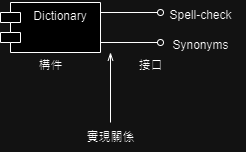

The diagram above was exported from draw.io. Its source (the exported page's mxGraphModel, read from the mxfile embedded in the PNG):
<mxGraphModel dx="548" dy="573" grid="1" gridSize="10" guides="1" tooltips="1" connect="1" arrows="1" fold="1" page="1" pageScale="1" pageWidth="827" pageHeight="1169" math="0" shadow="0">
  <root>
    <mxCell id="0" />
    <mxCell id="1" parent="0" />
    <mxCell id="4uQpLuL8sIcStSRhsGNj-1" value="Dictionary" style="shape=module;align=left;spacingLeft=20;align=center;verticalAlign=top;whiteSpace=wrap;html=1;" vertex="1" parent="1">
      <mxGeometry x="130" y="190" width="100" height="50" as="geometry" />
    </mxCell>
    <mxCell id="4uQpLuL8sIcStSRhsGNj-2" value="構件" style="text;html=1;align=center;verticalAlign=middle;resizable=0;points=[];autosize=1;strokeColor=none;fillColor=none;" vertex="1" parent="1">
      <mxGeometry x="155" y="238" width="50" height="30" as="geometry" />
    </mxCell>
    <mxCell id="4uQpLuL8sIcStSRhsGNj-3" value="" style="endArrow=oval;html=1;rounded=0;endFill=0;" edge="1" parent="1">
      <mxGeometry width="50" height="50" relative="1" as="geometry">
        <mxPoint x="230" y="200" as="sourcePoint" />
        <mxPoint x="290" y="200" as="targetPoint" />
      </mxGeometry>
    </mxCell>
    <mxCell id="4uQpLuL8sIcStSRhsGNj-4" value="" style="endArrow=oval;html=1;rounded=0;endFill=0;" edge="1" parent="1">
      <mxGeometry width="50" height="50" relative="1" as="geometry">
        <mxPoint x="230" y="230" as="sourcePoint" />
        <mxPoint x="290" y="230" as="targetPoint" />
      </mxGeometry>
    </mxCell>
    <mxCell id="4uQpLuL8sIcStSRhsGNj-5" value="Spell-check" style="text;html=1;align=center;verticalAlign=middle;resizable=0;points=[];autosize=1;strokeColor=none;fillColor=none;" vertex="1" parent="1">
      <mxGeometry x="285" y="188" width="90" height="30" as="geometry" />
    </mxCell>
    <mxCell id="4uQpLuL8sIcStSRhsGNj-6" value="Synonyms" style="text;html=1;align=center;verticalAlign=middle;resizable=0;points=[];autosize=1;strokeColor=none;fillColor=none;" vertex="1" parent="1">
      <mxGeometry x="290" y="218" width="80" height="30" as="geometry" />
    </mxCell>
    <mxCell id="4uQpLuL8sIcStSRhsGNj-7" value="接口" style="text;html=1;align=center;verticalAlign=middle;resizable=0;points=[];autosize=1;strokeColor=none;fillColor=none;" vertex="1" parent="1">
      <mxGeometry x="255" y="238" width="50" height="30" as="geometry" />
    </mxCell>
    <mxCell id="4uQpLuL8sIcStSRhsGNj-8" value="" style="endArrow=openThin;html=1;rounded=0;endFill=0;" edge="1" parent="1">
      <mxGeometry width="50" height="50" relative="1" as="geometry">
        <mxPoint x="240" y="310" as="sourcePoint" />
        <mxPoint x="240" y="240" as="targetPoint" />
      </mxGeometry>
    </mxCell>
    <mxCell id="4uQpLuL8sIcStSRhsGNj-9" value="實現關係" style="text;html=1;align=center;verticalAlign=middle;resizable=0;points=[];autosize=1;strokeColor=none;fillColor=none;" vertex="1" parent="1">
      <mxGeometry x="205" y="310" width="70" height="30" as="geometry" />
    </mxCell>
  </root>
</mxGraphModel>